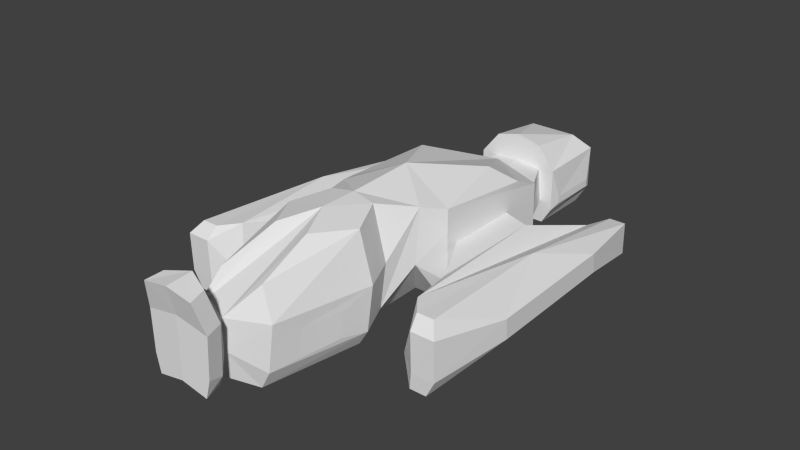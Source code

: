 # Source: fast.blend  (saved by Blender 2.64.2; exported with 4.5.12 LTS)
import bpy
from mathutils import Matrix  # noqa: F401  (used for matrix-valued properties, if any)

bpy.ops.wm.read_factory_settings(use_empty=True)
scene = bpy.context.scene
scene.name = 'Scene'

# ---- collections
col_collection_14 = bpy.data.collections.new('Collection 14'); scene.collection.children.link(col_collection_14)

# ---- world
world_world = bpy.data.worlds.new('World'); scene.world = world_world
world_world.color = (0.05088, 0.05088, 0.05088)
world_world.use_sun_shadow = False
world_world.sun_shadow_jitter_overblur = 0.0
world_world.cycles.sampling_method = 'MANUAL'
world_world.cycles.sample_map_resolution = 256

# ---- meshes
me_cube_001 = bpy.data.meshes.new('Cube.001')
me_cube_001.from_pydata([(2.248, 10.33, -2.384e-07), (0.0, 10.33, -2.384e-07), (2.248, 14.7, -2.384e-07), (0.0, 14.21, -2.384e-07), (0.0, 8.176, -2.384e-07), (3.276, 6.986, -2.384e-07), (1.231, -2.076, -2.384e-07), (3.276, -2.076, -2.384e-07), (1.316, -6.284, -2.384e-07), (1.665, -6.532, -2.384e-07), (2.77, -8.874, -2.384e-07), (1.614, -15.35, -2.384e-07), (0.0, -18.14, 1.902), (1.56, -18.12, 1.592), (0.0, -19.23, 1.783), (1.785, -19.18, 1.427), (2.907, 10.33, 1.0), (2.735, 15.39, 1.0), (0.0, 15.39, 1.0), (0.0, 8.133, 1.16), (3.763, 6.943, 1.16), (0.0, -8.699, 7.353), (3.763, -2.119, 1.251), (2.974, -4.196, 2.976), (0.0, -8.853, -2.384e-07), (2.256, -6.481, 0.9492), (3.362, -8.822, 0.9417), (2.206, -15.3, 1.071), (0.9259, -17.13, 2.833), (1.841, -18.09, 2.215), (0.0, -19.21, 2.962), (2.088, -19.15, 2.55), (2.907, 10.33, 3.792), (2.735, 15.39, 3.792), (0.0, 15.39, 3.792), (0.0, 7.976, 4.676), (3.763, 6.852, 4.396), (0.0, -6.284, -2.384e-07), (3.763, -2.21, 4.487), (2.974, -3.835, 6.437), (0.0, -2.076, -2.384e-07), (2.49, -6.265, 3.79), (3.596, -8.607, 3.782), (2.44, -15.08, 3.912), (0.9259, -17.13, 4.709), (1.979, -18.04, 5.223), (0.0, -19.17, 5.471), (2.203, -19.11, 5.058), (1.676, 10.33, 5.24), (0.0, 10.33, 5.635), (1.676, 14.59, 4.707), (0.0, 14.59, 4.707), (2.957, 7.983, 3.757), (3.838, 4.801, 5.246), (0.0, -1.531, 7.519), (0.0, -6.129, 7.353), (1.605, -6.302, 7.139), (2.71, -8.631, 6.844), (1.562, -14.82, 5.811), (0.0, -17.94, 7.34), (1.529, -18.52, 7.098), (0.0, -19.61, 7.222), (1.754, -19.59, 6.933), (3.047, 11.08, 1.3), (3.047, 14.65, 1.3), (3.047, 11.08, 1.8), (3.047, 14.65, 1.8), (3.763, 3.853, 2.0), (3.763, -1.273, 2.0), (3.763, 3.808, 3.5), (3.763, -1.319, 3.5), (5.684, 3.231, 2.0), (5.684, -4.735, 2.0), (5.684, 3.16, 3.5), (5.684, -4.806, 3.5), (6.359, 8.731, 0.4583), (6.359, -9.185, 1.024), (6.859, 8.571, 1.82), (6.859, -8.673, 4.268), (7.803, 9.902, -4.768e-07), (7.803, -10.44, -4.768e-07), (7.803, 9.83, 2.082), (7.803, -9.874, 4.268), (8.936, 9.902, -4.768e-07), (8.936, -10.44, -4.768e-07), (8.936, 9.83, 2.082), (8.936, -9.874, 4.268), (9.846, 4.666, 1.126), (10.32, -5.123, 1.4), (9.846, 4.508, 2.408), (10.32, -5.28, 2.682), (7.94, -10.5, 1.0), (7.94, -10.58, 3.541), (8.799, -10.5, 1.0), (8.799, -10.58, 3.541), (9.525, -10.58, 3.541), (9.537, -10.5, 1.071), (3.111, -10.64, 1.3), (2.593, -13.36, 1.3), (3.209, -10.55, 3.0), (2.691, -13.26, 3.0), (1.182, -11.16, 7.051), (2.682, 3.223, 6.428), (3.763, -2.21, 5.935), (0.0, 8.644, 3.922), (8.42, -0.1204, 3.859), (2.02, 10.33, 1.5), (0.0, 10.33, 1.5), (2.957, 8.037, 1.5), (1.784, 10.33, 3.697), (0.0, 8.736, 1.5), (0.0, 10.33, 3.861), (0.0, -15.35, -2.384e-07), (0.0, -17.13, 4.709)], [], [(2, 0, 1, 3), (38, 39, 23, 22), (44, 45, 29, 28), (28, 29, 13), (23, 25, 9), (26, 27, 11, 10), (0, 2, 17, 16), (29, 31, 15, 13), (37, 8, 24), (11, 27, 28), (25, 26, 10, 9), (7, 22, 23), (14, 15, 31, 30), (32, 33, 50, 48), (8, 9, 24), (45, 47, 31, 29), (39, 41, 25, 23), (30, 31, 47, 46), (43, 44, 28, 27), (41, 42, 26, 25), (9, 10, 24), (50, 51, 49, 48), (60, 62, 47, 45), (40, 4, 6), (46, 47, 62, 61), (59, 61, 62, 60), (56, 57, 42, 41), (6, 8, 37, 40), (57, 58, 43, 42), (6, 23, 8), (23, 9, 8), (39, 56, 41), (58, 44, 43), (44, 60, 45), (12, 13, 15, 14), (4, 5, 7, 6), (64, 63, 16, 17), (65, 66, 33, 32), (66, 64, 17, 33), (63, 65, 32, 16), (50, 33, 34, 51), (5, 20, 22, 7), (7, 23, 6), (68, 70, 38, 22), (69, 67, 20, 36), (36, 38, 70, 69), (67, 68, 22, 20), (72, 74, 70, 68), (73, 71, 67, 69), (71, 72, 68, 67), (76, 78, 74, 72), (73, 74, 78, 77), (92, 76, 91), (81, 79, 75, 77), (79, 80, 76, 75), (85, 83, 79, 81), (83, 84, 80, 79), (89, 87, 83, 85), (87, 88, 84, 83), (76, 80, 91), (92, 94, 86, 82), (93, 91, 80, 84), (33, 17, 18, 34), (17, 2, 3, 18), (96, 93, 84), (94, 93, 95), (93, 96, 95), (86, 94, 95), (86, 95, 90), (90, 95, 96), (96, 88, 90), (96, 84, 88), (91, 93, 94, 92), (42, 43, 100, 99), (43, 27, 98, 100), (97, 98, 27, 26), (26, 42, 99, 97), (65, 63, 64, 66), (101, 58, 57), (52, 104, 35, 36), (87, 89, 90, 88), (92, 82, 78), (76, 92, 78), (97, 99, 100, 98), (77, 75, 71, 73), (75, 76, 72, 71), (39, 54, 55, 56), (38, 103, 39), (103, 54, 39), (36, 103, 38), (53, 103, 36), (103, 53, 102), (103, 102, 54), (36, 20, 108, 52), (19, 20, 5, 4), (35, 54, 102), (53, 35, 102), (77, 78, 105), (86, 90, 105), (105, 90, 89), (89, 85, 105), (105, 85, 81), (105, 82, 86), (105, 78, 82), (105, 81, 77), (69, 70, 74), (73, 69, 74), (106, 0, 16), (106, 107, 1, 0), (110, 108, 20, 19), (32, 109, 106, 16), (53, 36, 35), (109, 32, 48), (48, 49, 111, 109), (56, 55, 21, 57), (57, 21, 101), (44, 59, 60), (58, 101, 44), (12, 28, 13), (28, 12, 11), (112, 11, 12), (24, 10, 11, 112), (44, 101, 21), (113, 59, 44), (21, 113, 44), (52, 109, 111, 104), (106, 108, 110, 107), (109, 52, 108, 106)])
me_cube_001.use_remesh_preserve_volume = False
me_cube_001.use_remesh_preserve_attributes = False
me_cube_001.use_mirror_vertex_groups = False
me_cube_001.update()

# ---- objects
ob_cube = bpy.data.objects.new('Cube', me_cube_001)

# ---- transforms, parenting, visibility, modifiers, constraints
ob_cube.location = (0.0, 0.0, 0.0)
ob_cube.scale = (0.74, 0.76, 0.79)
ob_cube.lineart.crease_threshold = 0.0
_m = ob_cube.modifiers.new('Mirror', 'MIRROR')

# ---- collection membership
col_collection_14.objects.link(ob_cube)

# ---- scene / render settings (as saved in the file)
scene.frame_start = 1; scene.frame_end = 250; scene.frame_set(0)
scene.render.engine = 'BLENDER_EEVEE_NEXT'
scene.render.image_settings.color_mode = 'RGB'
scene.render.image_settings.compression = 90
scene.render.resolution_percentage = 50
scene.render.dither_intensity = 0.0
scene.render.bake_margin = 2
scene.render.bake_bias = 0.0
scene.cycles.use_denoising = False
scene.cycles.samples = 10
scene.cycles.sampling_pattern = 'TABULATED_SOBOL'
scene.cycles.light_sampling_threshold = 0.0
scene.cycles.use_adaptive_sampling = False
scene.cycles.use_light_tree = False
scene.cycles.blur_glossy = 0.0
scene.cycles.volume_bounces = 1
scene.cycles.pixel_filter_type = 'GAUSSIAN'
scene.cycles.sample_clamp_indirect = 0.0
scene.view_settings.view_transform = 'Standard'
bpy.context.view_layer.update()

# ---- added for rendering (the .blend has no active camera and no usable light): camera, sun
cam_auto = bpy.data.cameras.new('AutoCamera')
cam_auto.lens = 50.0
cam_auto.sensor_width = 36.0
cam_auto.clip_end = 1000.0
ob_auto_camera = bpy.data.objects.new('AutoCamera', cam_auto)
scene.collection.objects.link(ob_auto_camera)
ob_auto_camera.location = (28.9097, -36.2923, 26.0979)
ob_auto_camera.rotation_euler = (1.09748, -7.21219e-08, 0.694738)
scene.camera = ob_auto_camera
light_auto_sun = bpy.data.lights.new('AutoSun', 'SUN')
light_auto_sun.energy = 3.0
light_auto_sun.angle = 0.0523599
ob_auto_sun = bpy.data.objects.new('AutoSun', light_auto_sun)
scene.collection.objects.link(ob_auto_sun)
ob_auto_sun.rotation_euler = (0.872665, 0.174533, 0.523599)
bpy.context.view_layer.update()
